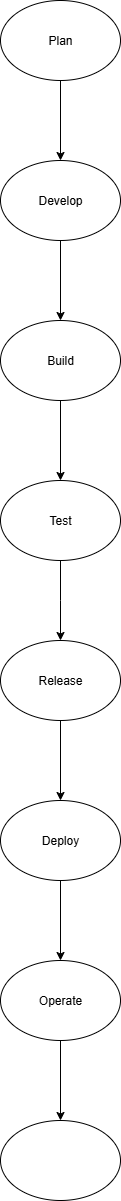

The diagram above was exported from draw.io. Its source (the exported page's mxGraphModel, read from the mxfile embedded in the PNG):
<mxGraphModel dx="786" dy="497" grid="1" gridSize="10" guides="1" tooltips="1" connect="1" arrows="1" fold="1" page="1" pageScale="1" pageWidth="850" pageHeight="1100" math="0" shadow="0">
  <root>
    <mxCell id="0" />
    <mxCell id="1" parent="0" />
    <mxCell id="jLlnNqiVRBXTm_iBBn5K-14" value="" style="edgeStyle=orthogonalEdgeStyle;rounded=0;orthogonalLoop=1;jettySize=auto;html=1;" edge="1" parent="1" source="jLlnNqiVRBXTm_iBBn5K-12" target="jLlnNqiVRBXTm_iBBn5K-13">
      <mxGeometry relative="1" as="geometry" />
    </mxCell>
    <mxCell id="jLlnNqiVRBXTm_iBBn5K-12" value="Plan" style="ellipse;whiteSpace=wrap;html=1;" vertex="1" parent="1">
      <mxGeometry x="340" y="40" width="120" height="80" as="geometry" />
    </mxCell>
    <mxCell id="jLlnNqiVRBXTm_iBBn5K-16" value="" style="edgeStyle=orthogonalEdgeStyle;rounded=0;orthogonalLoop=1;jettySize=auto;html=1;" edge="1" parent="1" source="jLlnNqiVRBXTm_iBBn5K-13" target="jLlnNqiVRBXTm_iBBn5K-15">
      <mxGeometry relative="1" as="geometry" />
    </mxCell>
    <mxCell id="jLlnNqiVRBXTm_iBBn5K-13" value="Develop" style="ellipse;whiteSpace=wrap;html=1;" vertex="1" parent="1">
      <mxGeometry x="340" y="200" width="120" height="80" as="geometry" />
    </mxCell>
    <mxCell id="jLlnNqiVRBXTm_iBBn5K-18" value="" style="edgeStyle=orthogonalEdgeStyle;rounded=0;orthogonalLoop=1;jettySize=auto;html=1;" edge="1" parent="1" source="jLlnNqiVRBXTm_iBBn5K-15" target="jLlnNqiVRBXTm_iBBn5K-17">
      <mxGeometry relative="1" as="geometry" />
    </mxCell>
    <mxCell id="jLlnNqiVRBXTm_iBBn5K-15" value="Build" style="ellipse;whiteSpace=wrap;html=1;" vertex="1" parent="1">
      <mxGeometry x="340" y="360" width="120" height="80" as="geometry" />
    </mxCell>
    <mxCell id="jLlnNqiVRBXTm_iBBn5K-20" value="" style="edgeStyle=orthogonalEdgeStyle;rounded=0;orthogonalLoop=1;jettySize=auto;html=1;" edge="1" parent="1" source="jLlnNqiVRBXTm_iBBn5K-17">
      <mxGeometry relative="1" as="geometry">
        <mxPoint x="400" y="680" as="targetPoint" />
      </mxGeometry>
    </mxCell>
    <mxCell id="jLlnNqiVRBXTm_iBBn5K-17" value="Test" style="ellipse;whiteSpace=wrap;html=1;" vertex="1" parent="1">
      <mxGeometry x="340" y="520" width="120" height="80" as="geometry" />
    </mxCell>
    <mxCell id="jLlnNqiVRBXTm_iBBn5K-24" value="" style="edgeStyle=orthogonalEdgeStyle;rounded=0;orthogonalLoop=1;jettySize=auto;html=1;" edge="1" parent="1" source="jLlnNqiVRBXTm_iBBn5K-21" target="jLlnNqiVRBXTm_iBBn5K-23">
      <mxGeometry relative="1" as="geometry" />
    </mxCell>
    <mxCell id="jLlnNqiVRBXTm_iBBn5K-21" value="Deploy" style="ellipse;whiteSpace=wrap;html=1;" vertex="1" parent="1">
      <mxGeometry x="340" y="840" width="120" height="80" as="geometry" />
    </mxCell>
    <mxCell id="jLlnNqiVRBXTm_iBBn5K-26" value="" style="edgeStyle=orthogonalEdgeStyle;rounded=0;orthogonalLoop=1;jettySize=auto;html=1;" edge="1" parent="1" source="jLlnNqiVRBXTm_iBBn5K-23" target="jLlnNqiVRBXTm_iBBn5K-25">
      <mxGeometry relative="1" as="geometry" />
    </mxCell>
    <mxCell id="jLlnNqiVRBXTm_iBBn5K-23" value="Operate" style="ellipse;whiteSpace=wrap;html=1;" vertex="1" parent="1">
      <mxGeometry x="340" y="1000" width="120" height="80" as="geometry" />
    </mxCell>
    <mxCell id="jLlnNqiVRBXTm_iBBn5K-25" value="" style="ellipse;whiteSpace=wrap;html=1;" vertex="1" parent="1">
      <mxGeometry x="340" y="1160" width="120" height="80" as="geometry" />
    </mxCell>
    <mxCell id="jLlnNqiVRBXTm_iBBn5K-29" value="" style="edgeStyle=orthogonalEdgeStyle;rounded=0;orthogonalLoop=1;jettySize=auto;html=1;" edge="1" parent="1" source="jLlnNqiVRBXTm_iBBn5K-27" target="jLlnNqiVRBXTm_iBBn5K-21">
      <mxGeometry relative="1" as="geometry" />
    </mxCell>
    <mxCell id="jLlnNqiVRBXTm_iBBn5K-27" value="Release" style="ellipse;whiteSpace=wrap;html=1;" vertex="1" parent="1">
      <mxGeometry x="340" y="680" width="120" height="80" as="geometry" />
    </mxCell>
  </root>
</mxGraphModel>